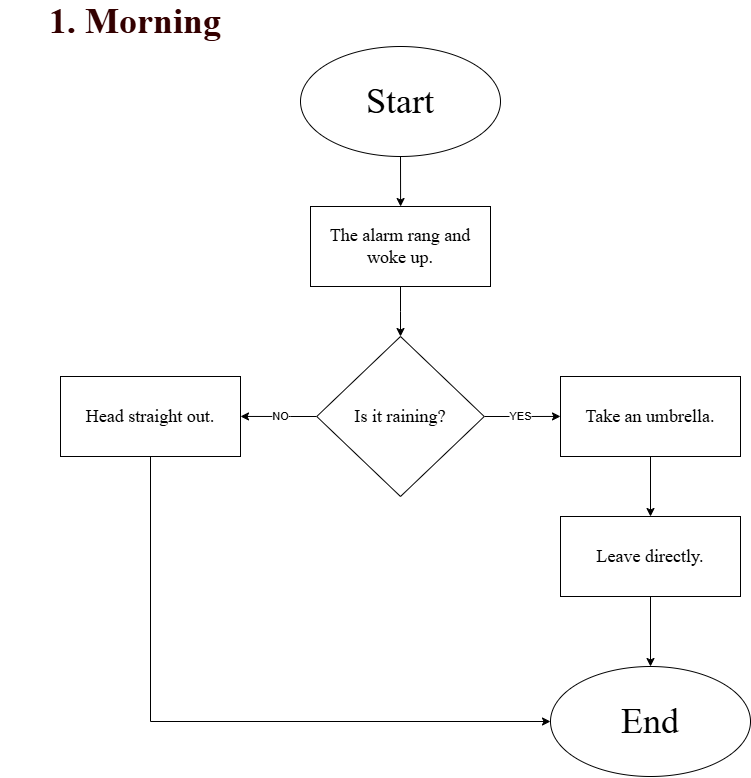

The diagram above was exported from draw.io. Its source (the exported page's mxGraphModel, read from the mxfile embedded in the PNG):
<mxGraphModel dx="984" dy="572" grid="1" gridSize="10" guides="1" tooltips="1" connect="1" arrows="1" fold="1" page="1" pageScale="1" pageWidth="827" pageHeight="1169" math="0" shadow="0">
  <root>
    <mxCell id="0" />
    <mxCell id="1" parent="0" />
    <mxCell id="1uIWjDCiDh6nd7CBjXsp-2" parent="1" style="text;html=1;whiteSpace=wrap;strokeColor=none;fillColor=none;align=center;verticalAlign=middle;rounded=0;" value="&lt;b&gt;&lt;font style=&quot;font-size: 36px; color: rgb(51, 0, 0);&quot; face=&quot;Times New Roman&quot;&gt;1. Morning&lt;/font&gt;&lt;/b&gt;" vertex="1">
      <mxGeometry height="30" width="270" y="50" as="geometry" />
    </mxCell>
    <mxCell id="1uIWjDCiDh6nd7CBjXsp-8" edge="1" parent="1" source="1uIWjDCiDh6nd7CBjXsp-3" style="edgeStyle=elbowEdgeStyle;rounded=0;orthogonalLoop=1;jettySize=auto;html=1;exitX=0.5;exitY=1;exitDx=0;exitDy=0;defaultLabelBackgroundColor=gap;">
      <mxGeometry relative="1" x="0.5943" as="geometry">
        <Array as="points">
          <mxPoint x="400.09" y="260" />
        </Array>
        <mxPoint x="400" y="250" as="targetPoint" />
      </mxGeometry>
    </mxCell>
    <mxCell id="1uIWjDCiDh6nd7CBjXsp-3" parent="1" style="ellipse;whiteSpace=wrap;html=1;shapeInside=1;strokeColor=light-dark(#000000,#990000);" value="&lt;font style=&quot;font-size: 36px;&quot; face=&quot;Times New Roman&quot;&gt;Start&lt;/font&gt;" vertex="1">
      <mxGeometry height="110" width="200" x="300" y="90" as="geometry" />
    </mxCell>
    <mxCell id="1uIWjDCiDh6nd7CBjXsp-27" edge="1" parent="1" source="1uIWjDCiDh6nd7CBjXsp-9" style="edgeStyle=elbowEdgeStyle;rounded=0;orthogonalLoop=1;jettySize=auto;html=1;exitX=0.5;exitY=1;exitDx=0;exitDy=0;entryX=0.5;entryY=0;entryDx=0;entryDy=0;defaultLabelBackgroundColor=gap;" target="1uIWjDCiDh6nd7CBjXsp-11">
      <mxGeometry relative="1" as="geometry" />
    </mxCell>
    <mxCell id="1uIWjDCiDh6nd7CBjXsp-9" parent="1" style="rounded=0;whiteSpace=wrap;html=1;strokeColor=light-dark(#000000,#660000);" value="" vertex="1">
      <mxGeometry height="80" width="180" x="310" y="250" as="geometry" />
    </mxCell>
    <mxCell id="1uIWjDCiDh6nd7CBjXsp-10" parent="1" style="text;html=1;whiteSpace=wrap;strokeColor=none;fillColor=none;align=center;verticalAlign=middle;rounded=0;" value="&lt;font style=&quot;font-size: 18px;&quot; face=&quot;Times New Roman&quot;&gt;The alarm rang and woke up.&lt;/font&gt;" vertex="1">
      <mxGeometry height="30" width="150" x="325" y="275" as="geometry" />
    </mxCell>
    <mxCell id="1uIWjDCiDh6nd7CBjXsp-15" edge="1" parent="1" source="1uIWjDCiDh6nd7CBjXsp-11" style="edgeStyle=elbowEdgeStyle;rounded=0;orthogonalLoop=1;jettySize=auto;html=1;exitX=0;exitY=0.5;exitDx=0;exitDy=0;defaultLabelBackgroundColor=gap;" value="NO">
      <mxGeometry relative="1" x="-0.0549" as="geometry">
        <mxPoint as="offset" />
        <Array as="points">
          <mxPoint x="290" y="470" />
        </Array>
        <mxPoint x="240" y="459.9411764705883" as="targetPoint" />
      </mxGeometry>
    </mxCell>
    <mxCell id="1uIWjDCiDh6nd7CBjXsp-16" edge="1" parent="1" source="1uIWjDCiDh6nd7CBjXsp-11" style="edgeStyle=elbowEdgeStyle;rounded=0;orthogonalLoop=1;jettySize=auto;html=1;exitX=1;exitY=0.5;exitDx=0;exitDy=0;defaultLabelBackgroundColor=gap;" value="YES">
      <mxGeometry relative="1" x="-0.0499" as="geometry">
        <mxPoint as="offset" />
        <mxPoint x="560" y="459.94" as="targetPoint" />
      </mxGeometry>
    </mxCell>
    <mxCell id="1uIWjDCiDh6nd7CBjXsp-11" parent="1" style="rhombus;whiteSpace=wrap;html=1;shapeInside=1;" value="&lt;font face=&quot;Times New Roman&quot; style=&quot;font-size: 18px;&quot;&gt;Is it raining?&lt;/font&gt;" vertex="1">
      <mxGeometry height="160" width="167.5" x="316.25" y="380" as="geometry" />
    </mxCell>
    <mxCell id="1uIWjDCiDh6nd7CBjXsp-21" edge="1" parent="1" source="1uIWjDCiDh6nd7CBjXsp-19" style="edgeStyle=elbowEdgeStyle;rounded=0;orthogonalLoop=1;jettySize=auto;html=1;exitX=0.5;exitY=1;exitDx=0;exitDy=0;defaultLabelBackgroundColor=gap;">
      <mxGeometry relative="1" as="geometry">
        <mxPoint x="650.2352941176471" y="560" as="targetPoint" />
      </mxGeometry>
    </mxCell>
    <mxCell id="1uIWjDCiDh6nd7CBjXsp-19" parent="1" style="rounded=0;whiteSpace=wrap;html=1;" value="&lt;font style=&quot;font-size: 18px;&quot; face=&quot;Times New Roman&quot;&gt;Take an umbrella.&lt;/font&gt;" vertex="1">
      <mxGeometry height="80" width="180" x="560" y="420" as="geometry" />
    </mxCell>
    <mxCell id="1uIWjDCiDh6nd7CBjXsp-24" edge="1" parent="1" source="1uIWjDCiDh6nd7CBjXsp-23" style="edgeStyle=elbowEdgeStyle;rounded=0;orthogonalLoop=1;jettySize=auto;html=1;exitX=0.5;exitY=1;exitDx=0;exitDy=0;defaultLabelBackgroundColor=gap;">
      <mxGeometry relative="1" as="geometry">
        <mxPoint x="650.2352941176471" y="710" as="targetPoint" />
      </mxGeometry>
    </mxCell>
    <mxCell id="1uIWjDCiDh6nd7CBjXsp-23" parent="1" style="rounded=0;whiteSpace=wrap;html=1;" value="&lt;font style=&quot;font-size: 18px;&quot; face=&quot;Times New Roman&quot;&gt;Leave directly.&lt;/font&gt;" vertex="1">
      <mxGeometry height="80" width="180" x="560" y="560" as="geometry" />
    </mxCell>
    <mxCell id="1uIWjDCiDh6nd7CBjXsp-26" parent="1" style="ellipse;whiteSpace=wrap;html=1;shapeInside=1;strokeColor=light-dark(#000000,#990000);" value="&lt;font style=&quot;font-size: 36px;&quot; face=&quot;Times New Roman&quot;&gt;End&lt;/font&gt;" vertex="1">
      <mxGeometry height="110" width="200" x="550" y="710" as="geometry" />
    </mxCell>
    <mxCell id="1uIWjDCiDh6nd7CBjXsp-29" edge="1" parent="1" style="edgeStyle=elbowEdgeStyle;rounded=0;orthogonalLoop=1;jettySize=auto;html=1;defaultLabelBackgroundColor=gap;entryX=0;entryY=0.5;entryDx=0;entryDy=0;" target="1uIWjDCiDh6nd7CBjXsp-26">
      <mxGeometry relative="1" as="geometry">
        <Array as="points">
          <mxPoint x="150" y="550" />
        </Array>
        <mxPoint x="100" y="500" as="sourcePoint" />
        <mxPoint x="240" y="745" as="targetPoint" />
      </mxGeometry>
    </mxCell>
    <mxCell id="1uIWjDCiDh6nd7CBjXsp-28" parent="1" style="rounded=0;whiteSpace=wrap;html=1;" value="&lt;font style=&quot;font-size: 18px;&quot; face=&quot;Times New Roman&quot;&gt;Head straight out.&lt;/font&gt;" vertex="1">
      <mxGeometry height="80" width="180" x="60" y="420" as="geometry" />
    </mxCell>
  </root>
</mxGraphModel>